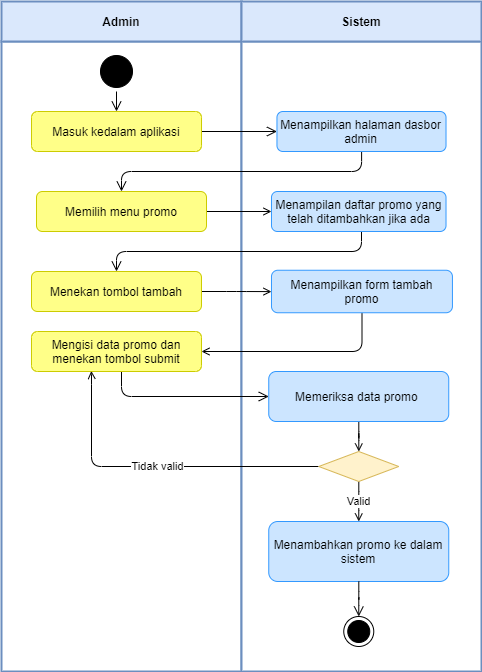

The diagram above was exported from draw.io. Its source (the exported page's mxGraphModel, read from the mxfile embedded in the PNG):
<mxGraphModel dx="-1286" dy="584" grid="1" gridSize="10" guides="1" tooltips="1" connect="1" arrows="1" fold="1" page="1" pageScale="1" pageWidth="850" pageHeight="1100" math="0" shadow="0">
  <root>
    <mxCell id="ycMCxJwJTcsDKxrAXezV-0" />
    <mxCell id="ycMCxJwJTcsDKxrAXezV-1" parent="ycMCxJwJTcsDKxrAXezV-0" />
    <mxCell id="XQe4zGZuEJ4HMwon9bRl-0" value="" style="rounded=0;whiteSpace=wrap;html=1;strokeColor=#6C8EBF;strokeWidth=2;" parent="ycMCxJwJTcsDKxrAXezV-1" vertex="1">
      <mxGeometry x="2900" y="190" width="240" height="630" as="geometry" />
    </mxCell>
    <mxCell id="XQe4zGZuEJ4HMwon9bRl-1" value="Admin" style="rounded=0;whiteSpace=wrap;html=1;strokeColor=#6c8ebf;fillColor=#dae8fc;fontStyle=1;strokeWidth=2;" parent="ycMCxJwJTcsDKxrAXezV-1" vertex="1">
      <mxGeometry x="2900" y="150" width="240" height="40" as="geometry" />
    </mxCell>
    <mxCell id="XQe4zGZuEJ4HMwon9bRl-2" value="" style="rounded=0;whiteSpace=wrap;html=1;strokeColor=#6C8EBF;strokeWidth=2;" parent="ycMCxJwJTcsDKxrAXezV-1" vertex="1">
      <mxGeometry x="3140" y="190" width="240" height="630" as="geometry" />
    </mxCell>
    <mxCell id="XQe4zGZuEJ4HMwon9bRl-3" value="Sistem" style="rounded=0;whiteSpace=wrap;html=1;strokeColor=#6c8ebf;fillColor=#dae8fc;fontStyle=1;strokeWidth=2;" parent="ycMCxJwJTcsDKxrAXezV-1" vertex="1">
      <mxGeometry x="3140" y="150" width="240" height="40" as="geometry" />
    </mxCell>
    <mxCell id="XQe4zGZuEJ4HMwon9bRl-4" value="" style="ellipse;html=1;shape=startState;fillColor=#000000;strokeColor=#000000;" parent="ycMCxJwJTcsDKxrAXezV-1" vertex="1">
      <mxGeometry x="2995" y="200" width="40" height="40" as="geometry" />
    </mxCell>
    <mxCell id="XQe4zGZuEJ4HMwon9bRl-5" value="" style="edgeStyle=orthogonalEdgeStyle;html=1;verticalAlign=bottom;endArrow=open;endSize=8;strokeColor=#000000;rounded=1;endFill=0;" parent="ycMCxJwJTcsDKxrAXezV-1" edge="1">
      <mxGeometry relative="1" as="geometry">
        <mxPoint x="3015" y="260" as="targetPoint" />
        <mxPoint x="3015" y="240" as="sourcePoint" />
      </mxGeometry>
    </mxCell>
    <mxCell id="XQe4zGZuEJ4HMwon9bRl-6" value="" style="edgeStyle=orthogonalEdgeStyle;rounded=1;orthogonalLoop=1;jettySize=auto;html=1;fontSize=24;strokeColor=#000000;endSize=8;endArrow=open;endFill=0;" parent="ycMCxJwJTcsDKxrAXezV-1" source="XQe4zGZuEJ4HMwon9bRl-7" target="XQe4zGZuEJ4HMwon9bRl-25" edge="1">
      <mxGeometry relative="1" as="geometry" />
    </mxCell>
    <mxCell id="XQe4zGZuEJ4HMwon9bRl-7" value="Masuk kedalam aplikasi" style="rounded=1;whiteSpace=wrap;html=1;fillColor=#ffff88;strokeColor=#CCCC00;" parent="ycMCxJwJTcsDKxrAXezV-1" vertex="1">
      <mxGeometry x="2930.01" y="260" width="170" height="40" as="geometry" />
    </mxCell>
    <mxCell id="XQe4zGZuEJ4HMwon9bRl-8" value="" style="edgeStyle=orthogonalEdgeStyle;rounded=1;orthogonalLoop=1;jettySize=auto;html=1;endArrow=open;endFill=0;endSize=6;" parent="ycMCxJwJTcsDKxrAXezV-1" source="XQe4zGZuEJ4HMwon9bRl-9" target="XQe4zGZuEJ4HMwon9bRl-11" edge="1">
      <mxGeometry relative="1" as="geometry" />
    </mxCell>
    <mxCell id="XQe4zGZuEJ4HMwon9bRl-9" value="Memilih menu promo" style="rounded=1;whiteSpace=wrap;html=1;fillColor=#ffff88;strokeColor=#CCCC00;" parent="ycMCxJwJTcsDKxrAXezV-1" vertex="1">
      <mxGeometry x="2935" y="340" width="170" height="40" as="geometry" />
    </mxCell>
    <mxCell id="XQe4zGZuEJ4HMwon9bRl-10" style="edgeStyle=orthogonalEdgeStyle;rounded=1;orthogonalLoop=1;jettySize=auto;html=1;strokeColor=#000000;endSize=8;endArrow=open;endFill=0;" parent="ycMCxJwJTcsDKxrAXezV-1" source="XQe4zGZuEJ4HMwon9bRl-11" target="XQe4zGZuEJ4HMwon9bRl-13" edge="1">
      <mxGeometry relative="1" as="geometry">
        <Array as="points">
          <mxPoint x="3260" y="400" />
          <mxPoint x="3015" y="400" />
        </Array>
      </mxGeometry>
    </mxCell>
    <mxCell id="XQe4zGZuEJ4HMwon9bRl-11" value="Menampilan daftar promo yang telah ditambahkan jika ada" style="rounded=1;whiteSpace=wrap;html=1;fillColor=#cce5ff;strokeColor=#3399FF;" parent="ycMCxJwJTcsDKxrAXezV-1" vertex="1">
      <mxGeometry x="3169.98" y="340" width="174.54" height="40" as="geometry" />
    </mxCell>
    <mxCell id="XQe4zGZuEJ4HMwon9bRl-12" value="" style="edgeStyle=orthogonalEdgeStyle;rounded=1;orthogonalLoop=1;jettySize=auto;html=1;endArrow=open;endFill=0;endSize=6;" parent="ycMCxJwJTcsDKxrAXezV-1" source="XQe4zGZuEJ4HMwon9bRl-13" target="XQe4zGZuEJ4HMwon9bRl-15" edge="1">
      <mxGeometry relative="1" as="geometry" />
    </mxCell>
    <mxCell id="XQe4zGZuEJ4HMwon9bRl-13" value="Menekan tombol tambah" style="rounded=1;whiteSpace=wrap;html=1;fillColor=#ffff88;strokeColor=#CCCC00;" parent="ycMCxJwJTcsDKxrAXezV-1" vertex="1">
      <mxGeometry x="2930" y="420" width="169.99" height="40" as="geometry" />
    </mxCell>
    <mxCell id="XQe4zGZuEJ4HMwon9bRl-14" style="edgeStyle=orthogonalEdgeStyle;rounded=1;orthogonalLoop=1;jettySize=auto;html=1;entryX=1;entryY=0.5;entryDx=0;entryDy=0;endArrow=open;endFill=0;endSize=6;" parent="ycMCxJwJTcsDKxrAXezV-1" source="XQe4zGZuEJ4HMwon9bRl-15" target="XQe4zGZuEJ4HMwon9bRl-17" edge="1">
      <mxGeometry relative="1" as="geometry">
        <Array as="points">
          <mxPoint x="3260" y="500" />
        </Array>
      </mxGeometry>
    </mxCell>
    <mxCell id="XQe4zGZuEJ4HMwon9bRl-15" value="Menampilkan form tambah promo" style="rounded=1;whiteSpace=wrap;html=1;fillColor=#cce5ff;strokeColor=#3399FF;" parent="ycMCxJwJTcsDKxrAXezV-1" vertex="1">
      <mxGeometry x="3169.98" y="418.75" width="180.96" height="42.5" as="geometry" />
    </mxCell>
    <mxCell id="XQe4zGZuEJ4HMwon9bRl-16" style="edgeStyle=orthogonalEdgeStyle;rounded=1;orthogonalLoop=1;jettySize=auto;html=1;strokeColor=#000000;endSize=8;endArrow=open;endFill=0;" parent="ycMCxJwJTcsDKxrAXezV-1" source="XQe4zGZuEJ4HMwon9bRl-17" target="XQe4zGZuEJ4HMwon9bRl-19" edge="1">
      <mxGeometry relative="1" as="geometry">
        <Array as="points">
          <mxPoint x="3020" y="545" />
        </Array>
      </mxGeometry>
    </mxCell>
    <mxCell id="XQe4zGZuEJ4HMwon9bRl-17" value="Mengisi data promo dan menekan tombol submit" style="rounded=1;whiteSpace=wrap;html=1;fillColor=#ffff88;strokeColor=#CCCC00;" parent="ycMCxJwJTcsDKxrAXezV-1" vertex="1">
      <mxGeometry x="2929.99" y="480" width="170" height="40" as="geometry" />
    </mxCell>
    <mxCell id="XQe4zGZuEJ4HMwon9bRl-18" style="edgeStyle=orthogonalEdgeStyle;rounded=1;orthogonalLoop=1;jettySize=auto;html=1;endArrow=open;endFill=0;endSize=6;" parent="ycMCxJwJTcsDKxrAXezV-1" source="XQe4zGZuEJ4HMwon9bRl-19" target="XQe4zGZuEJ4HMwon9bRl-28" edge="1">
      <mxGeometry relative="1" as="geometry" />
    </mxCell>
    <mxCell id="XQe4zGZuEJ4HMwon9bRl-19" value="Memeriksa data promo&amp;nbsp;" style="rounded=1;whiteSpace=wrap;html=1;fillColor=#cce5ff;strokeColor=#3399FF;" parent="ycMCxJwJTcsDKxrAXezV-1" vertex="1">
      <mxGeometry x="3167.25" y="520" width="180" height="50" as="geometry" />
    </mxCell>
    <mxCell id="XQe4zGZuEJ4HMwon9bRl-20" value="Menambahkan promo ke dalam sistem" style="rounded=1;whiteSpace=wrap;html=1;fillColor=#cce5ff;strokeColor=#3399FF;" parent="ycMCxJwJTcsDKxrAXezV-1" vertex="1">
      <mxGeometry x="3167.25" y="670" width="180.02" height="60" as="geometry" />
    </mxCell>
    <mxCell id="XQe4zGZuEJ4HMwon9bRl-21" style="edgeStyle=orthogonalEdgeStyle;rounded=1;orthogonalLoop=1;jettySize=auto;html=1;entryX=0.5;entryY=0;entryDx=0;entryDy=0;strokeColor=#000000;endSize=8;endArrow=open;endFill=0;" parent="ycMCxJwJTcsDKxrAXezV-1" source="XQe4zGZuEJ4HMwon9bRl-20" target="XQe4zGZuEJ4HMwon9bRl-22" edge="1">
      <mxGeometry relative="1" as="geometry">
        <mxPoint x="3259.9399999999996" y="810" as="sourcePoint" />
      </mxGeometry>
    </mxCell>
    <mxCell id="XQe4zGZuEJ4HMwon9bRl-22" value="" style="ellipse;html=1;shape=endState;fillColor=#000000;strokeColor=#000000;" parent="ycMCxJwJTcsDKxrAXezV-1" vertex="1">
      <mxGeometry x="3242.2599999999998" y="765" width="30" height="30" as="geometry" />
    </mxCell>
    <mxCell id="XQe4zGZuEJ4HMwon9bRl-24" style="edgeStyle=orthogonalEdgeStyle;rounded=1;orthogonalLoop=1;jettySize=auto;html=1;entryX=0.5;entryY=0;entryDx=0;entryDy=0;fontSize=24;strokeColor=#000000;endSize=8;endArrow=open;endFill=0;" parent="ycMCxJwJTcsDKxrAXezV-1" source="XQe4zGZuEJ4HMwon9bRl-25" target="XQe4zGZuEJ4HMwon9bRl-9" edge="1">
      <mxGeometry relative="1" as="geometry">
        <Array as="points">
          <mxPoint x="3260" y="320" />
          <mxPoint x="3020" y="320" />
        </Array>
      </mxGeometry>
    </mxCell>
    <mxCell id="XQe4zGZuEJ4HMwon9bRl-25" value="Menampilkan halaman dasbor admin" style="rounded=1;whiteSpace=wrap;html=1;fillColor=#cce5ff;strokeColor=#3399FF;" parent="ycMCxJwJTcsDKxrAXezV-1" vertex="1">
      <mxGeometry x="3175.46" y="260" width="169.06" height="40" as="geometry" />
    </mxCell>
    <mxCell id="XQe4zGZuEJ4HMwon9bRl-26" value="Valid" style="edgeStyle=orthogonalEdgeStyle;rounded=1;orthogonalLoop=1;jettySize=auto;html=1;entryX=0.5;entryY=0;entryDx=0;entryDy=0;endArrow=open;endFill=0;endSize=6;" parent="ycMCxJwJTcsDKxrAXezV-1" source="XQe4zGZuEJ4HMwon9bRl-28" edge="1">
      <mxGeometry relative="1" as="geometry">
        <mxPoint x="3257.249999999999" y="670" as="targetPoint" />
      </mxGeometry>
    </mxCell>
    <mxCell id="XQe4zGZuEJ4HMwon9bRl-27" value="Tidak valid" style="edgeStyle=orthogonalEdgeStyle;rounded=1;orthogonalLoop=1;jettySize=auto;html=1;entryX=0.352;entryY=0.986;entryDx=0;entryDy=0;entryPerimeter=0;endArrow=open;endFill=0;endSize=6;" parent="ycMCxJwJTcsDKxrAXezV-1" source="XQe4zGZuEJ4HMwon9bRl-28" target="XQe4zGZuEJ4HMwon9bRl-17" edge="1">
      <mxGeometry relative="1" as="geometry">
        <Array as="points">
          <mxPoint x="2990" y="615" />
          <mxPoint x="2990" y="523" />
        </Array>
      </mxGeometry>
    </mxCell>
    <mxCell id="XQe4zGZuEJ4HMwon9bRl-28" value="" style="rhombus;whiteSpace=wrap;html=1;fillColor=#fff2cc;strokeColor=#d6b656;" parent="ycMCxJwJTcsDKxrAXezV-1" vertex="1">
      <mxGeometry x="3217.25" y="600" width="80" height="30" as="geometry" />
    </mxCell>
  </root>
</mxGraphModel>